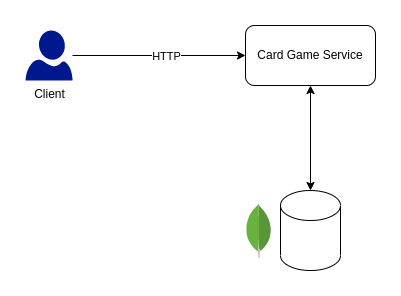

The diagram above was exported from draw.io. Its source (the exported page's mxGraphModel, read from the mxfile embedded in the PNG):
<mxGraphModel dx="1434" dy="754" grid="1" gridSize="10" guides="1" tooltips="1" connect="1" arrows="1" fold="1" page="1" pageScale="1" pageWidth="827" pageHeight="1169" math="0" shadow="0">
  <root>
    <mxCell id="0" />
    <mxCell id="1" parent="0" />
    <mxCell id="uGYsPJjMQENl2pW6gWqZ-3" style="edgeStyle=orthogonalEdgeStyle;rounded=0;orthogonalLoop=1;jettySize=auto;html=1;entryX=0;entryY=0.5;entryDx=0;entryDy=0;" edge="1" parent="1" source="uGYsPJjMQENl2pW6gWqZ-1" target="uGYsPJjMQENl2pW6gWqZ-2">
      <mxGeometry relative="1" as="geometry" />
    </mxCell>
    <mxCell id="uGYsPJjMQENl2pW6gWqZ-8" value="HTTP" style="edgeLabel;html=1;align=center;verticalAlign=middle;resizable=0;points=[];" vertex="1" connectable="0" parent="uGYsPJjMQENl2pW6gWqZ-3">
      <mxGeometry x="0.2023" y="2" relative="1" as="geometry">
        <mxPoint x="-11" y="2" as="offset" />
      </mxGeometry>
    </mxCell>
    <mxCell id="uGYsPJjMQENl2pW6gWqZ-1" value="Client" style="sketch=0;aspect=fixed;pointerEvents=1;shadow=0;dashed=0;html=1;strokeColor=none;labelPosition=center;verticalLabelPosition=bottom;verticalAlign=top;align=center;fillColor=#00188D;shape=mxgraph.azure.user" vertex="1" parent="1">
      <mxGeometry x="140" y="120" width="47" height="50" as="geometry" />
    </mxCell>
    <mxCell id="uGYsPJjMQENl2pW6gWqZ-7" style="edgeStyle=orthogonalEdgeStyle;rounded=0;orthogonalLoop=1;jettySize=auto;html=1;entryX=0.5;entryY=0;entryDx=0;entryDy=0;entryPerimeter=0;startArrow=classic;startFill=1;" edge="1" parent="1" source="uGYsPJjMQENl2pW6gWqZ-2" target="uGYsPJjMQENl2pW6gWqZ-4">
      <mxGeometry relative="1" as="geometry" />
    </mxCell>
    <mxCell id="uGYsPJjMQENl2pW6gWqZ-2" value="Card Game Service" style="rounded=1;whiteSpace=wrap;html=1;" vertex="1" parent="1">
      <mxGeometry x="360" y="115" width="130" height="60" as="geometry" />
    </mxCell>
    <mxCell id="uGYsPJjMQENl2pW6gWqZ-4" value="" style="shape=cylinder3;whiteSpace=wrap;html=1;boundedLbl=1;backgroundOutline=1;size=15;" vertex="1" parent="1">
      <mxGeometry x="395" y="280" width="60" height="80" as="geometry" />
    </mxCell>
    <mxCell id="uGYsPJjMQENl2pW6gWqZ-6" value="" style="dashed=0;outlineConnect=0;html=1;align=center;labelPosition=center;verticalLabelPosition=bottom;verticalAlign=top;shape=mxgraph.weblogos.mongodb" vertex="1" parent="1">
      <mxGeometry x="360" y="292.5" width="26.29" height="55" as="geometry" />
    </mxCell>
  </root>
</mxGraphModel>